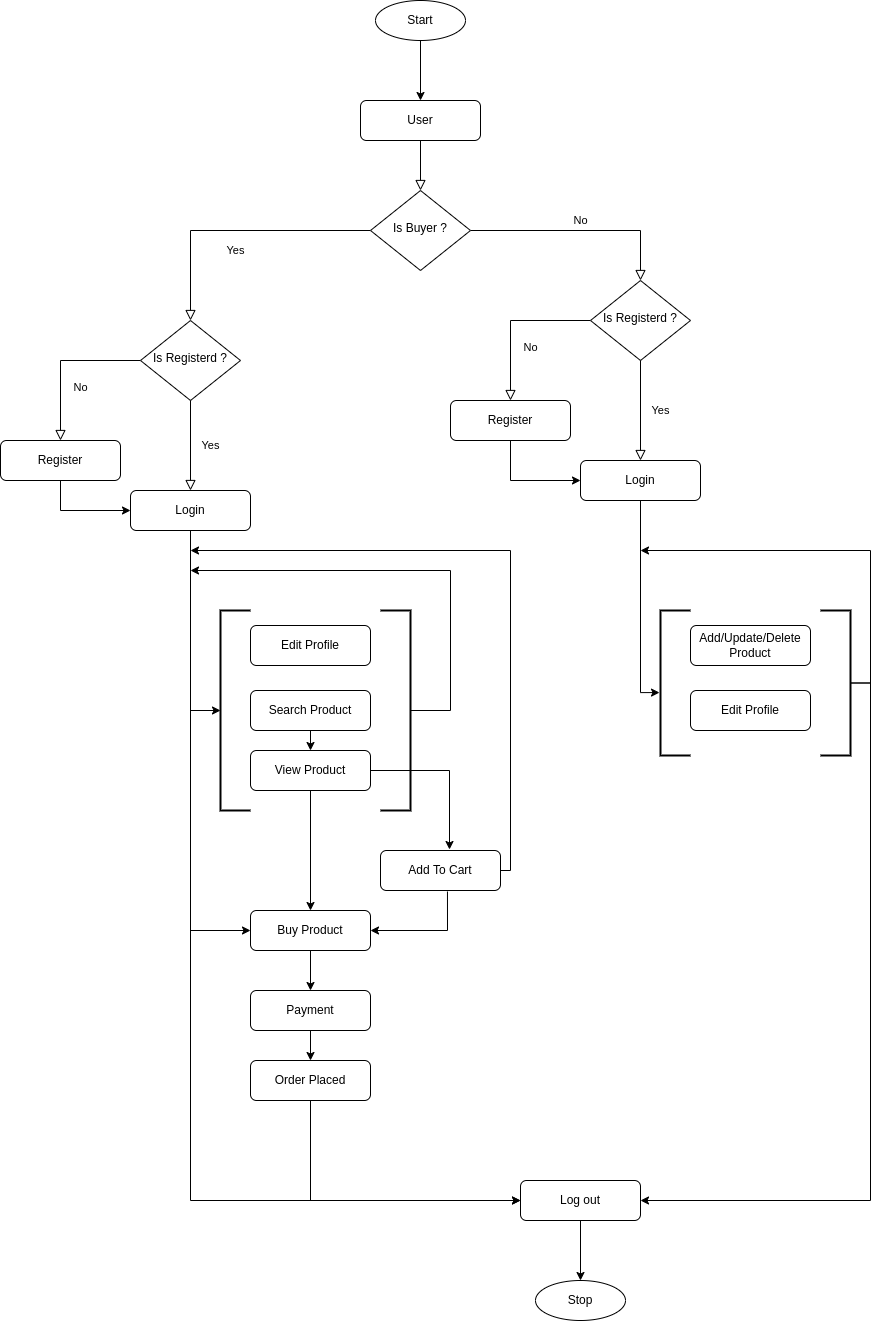

The diagram above was exported from draw.io. Its source (the exported page's mxGraphModel, read from the mxfile embedded in the PNG):
<mxGraphModel dx="1422" dy="1974" grid="1" gridSize="10" guides="1" tooltips="1" connect="1" arrows="1" fold="1" page="1" pageScale="1" pageWidth="827" pageHeight="1169" math="0" shadow="0">
  <root>
    <mxCell id="WIyWlLk6GJQsqaUBKTNV-0" />
    <mxCell id="WIyWlLk6GJQsqaUBKTNV-1" parent="WIyWlLk6GJQsqaUBKTNV-0" />
    <mxCell id="WIyWlLk6GJQsqaUBKTNV-2" value="" style="rounded=0;html=1;jettySize=auto;orthogonalLoop=1;fontSize=11;endArrow=block;endFill=0;endSize=8;strokeWidth=1;shadow=0;labelBackgroundColor=none;edgeStyle=orthogonalEdgeStyle;" parent="WIyWlLk6GJQsqaUBKTNV-1" source="WIyWlLk6GJQsqaUBKTNV-3" target="WIyWlLk6GJQsqaUBKTNV-6" edge="1">
      <mxGeometry relative="1" as="geometry" />
    </mxCell>
    <mxCell id="WIyWlLk6GJQsqaUBKTNV-3" value="User" style="rounded=1;whiteSpace=wrap;html=1;fontSize=12;glass=0;strokeWidth=1;shadow=0;" parent="WIyWlLk6GJQsqaUBKTNV-1" vertex="1">
      <mxGeometry x="390" y="70" width="120" height="40" as="geometry" />
    </mxCell>
    <mxCell id="WIyWlLk6GJQsqaUBKTNV-4" value="Yes" style="rounded=0;html=1;jettySize=auto;orthogonalLoop=1;fontSize=11;endArrow=block;endFill=0;endSize=8;strokeWidth=1;shadow=0;labelBackgroundColor=none;edgeStyle=orthogonalEdgeStyle;" parent="WIyWlLk6GJQsqaUBKTNV-1" source="WIyWlLk6GJQsqaUBKTNV-6" target="WIyWlLk6GJQsqaUBKTNV-10" edge="1">
      <mxGeometry y="20" relative="1" as="geometry">
        <mxPoint as="offset" />
      </mxGeometry>
    </mxCell>
    <mxCell id="WIyWlLk6GJQsqaUBKTNV-5" value="No" style="edgeStyle=orthogonalEdgeStyle;rounded=0;html=1;jettySize=auto;orthogonalLoop=1;fontSize=11;endArrow=block;endFill=0;endSize=8;strokeWidth=1;shadow=0;labelBackgroundColor=none;entryX=0.5;entryY=0;entryDx=0;entryDy=0;" parent="WIyWlLk6GJQsqaUBKTNV-1" source="WIyWlLk6GJQsqaUBKTNV-6" target="Ag_rD_E4DzudHXMqUzBJ-17" edge="1">
      <mxGeometry y="10" relative="1" as="geometry">
        <mxPoint as="offset" />
        <mxPoint x="650" y="200" as="targetPoint" />
        <Array as="points">
          <mxPoint x="670" y="200" />
        </Array>
      </mxGeometry>
    </mxCell>
    <mxCell id="WIyWlLk6GJQsqaUBKTNV-6" value="Is Buyer ?" style="rhombus;whiteSpace=wrap;html=1;shadow=0;fontFamily=Helvetica;fontSize=12;align=center;strokeWidth=1;spacing=6;spacingTop=-4;" parent="WIyWlLk6GJQsqaUBKTNV-1" vertex="1">
      <mxGeometry x="400" y="160" width="100" height="80" as="geometry" />
    </mxCell>
    <mxCell id="WIyWlLk6GJQsqaUBKTNV-8" value="No" style="rounded=0;html=1;jettySize=auto;orthogonalLoop=1;fontSize=11;endArrow=block;endFill=0;endSize=8;strokeWidth=1;shadow=0;labelBackgroundColor=none;edgeStyle=orthogonalEdgeStyle;" parent="WIyWlLk6GJQsqaUBKTNV-1" source="WIyWlLk6GJQsqaUBKTNV-10" target="WIyWlLk6GJQsqaUBKTNV-11" edge="1">
      <mxGeometry x="0.3333" y="20" relative="1" as="geometry">
        <mxPoint as="offset" />
      </mxGeometry>
    </mxCell>
    <mxCell id="WIyWlLk6GJQsqaUBKTNV-10" value="Is Registerd ?" style="rhombus;whiteSpace=wrap;html=1;shadow=0;fontFamily=Helvetica;fontSize=12;align=center;strokeWidth=1;spacing=6;spacingTop=-4;" parent="WIyWlLk6GJQsqaUBKTNV-1" vertex="1">
      <mxGeometry x="170" y="290" width="100" height="80" as="geometry" />
    </mxCell>
    <mxCell id="Ag_rD_E4DzudHXMqUzBJ-3" style="edgeStyle=orthogonalEdgeStyle;rounded=0;orthogonalLoop=1;jettySize=auto;html=1;entryX=0;entryY=0.5;entryDx=0;entryDy=0;" edge="1" parent="WIyWlLk6GJQsqaUBKTNV-1" source="WIyWlLk6GJQsqaUBKTNV-11" target="Ag_rD_E4DzudHXMqUzBJ-2">
      <mxGeometry relative="1" as="geometry">
        <Array as="points">
          <mxPoint x="90" y="480" />
        </Array>
      </mxGeometry>
    </mxCell>
    <mxCell id="WIyWlLk6GJQsqaUBKTNV-11" value="Register" style="rounded=1;whiteSpace=wrap;html=1;fontSize=12;glass=0;strokeWidth=1;shadow=0;" parent="WIyWlLk6GJQsqaUBKTNV-1" vertex="1">
      <mxGeometry x="30" y="410" width="120" height="40" as="geometry" />
    </mxCell>
    <mxCell id="Ag_rD_E4DzudHXMqUzBJ-1" value="Yes" style="rounded=0;html=1;jettySize=auto;orthogonalLoop=1;fontSize=11;endArrow=block;endFill=0;endSize=8;strokeWidth=1;shadow=0;labelBackgroundColor=none;edgeStyle=orthogonalEdgeStyle;exitX=0.5;exitY=1;exitDx=0;exitDy=0;entryX=0.5;entryY=0;entryDx=0;entryDy=0;" edge="1" parent="WIyWlLk6GJQsqaUBKTNV-1" source="WIyWlLk6GJQsqaUBKTNV-10" target="Ag_rD_E4DzudHXMqUzBJ-2">
      <mxGeometry y="20" relative="1" as="geometry">
        <mxPoint as="offset" />
        <mxPoint x="410" y="210" as="sourcePoint" />
        <mxPoint x="220" y="440" as="targetPoint" />
        <Array as="points" />
      </mxGeometry>
    </mxCell>
    <mxCell id="Ag_rD_E4DzudHXMqUzBJ-38" style="edgeStyle=orthogonalEdgeStyle;rounded=0;orthogonalLoop=1;jettySize=auto;html=1;entryX=0;entryY=0.5;entryDx=0;entryDy=0;entryPerimeter=0;" edge="1" parent="WIyWlLk6GJQsqaUBKTNV-1" source="Ag_rD_E4DzudHXMqUzBJ-2" target="Ag_rD_E4DzudHXMqUzBJ-23">
      <mxGeometry relative="1" as="geometry">
        <Array as="points">
          <mxPoint x="220" y="680" />
        </Array>
      </mxGeometry>
    </mxCell>
    <mxCell id="Ag_rD_E4DzudHXMqUzBJ-43" style="edgeStyle=orthogonalEdgeStyle;rounded=0;orthogonalLoop=1;jettySize=auto;html=1;exitX=0.5;exitY=1;exitDx=0;exitDy=0;entryX=0;entryY=0.5;entryDx=0;entryDy=0;" edge="1" parent="WIyWlLk6GJQsqaUBKTNV-1" source="Ag_rD_E4DzudHXMqUzBJ-2" target="Ag_rD_E4DzudHXMqUzBJ-29">
      <mxGeometry relative="1" as="geometry" />
    </mxCell>
    <mxCell id="Ag_rD_E4DzudHXMqUzBJ-48" style="edgeStyle=orthogonalEdgeStyle;rounded=0;orthogonalLoop=1;jettySize=auto;html=1;exitX=0.5;exitY=1;exitDx=0;exitDy=0;entryX=0;entryY=0.5;entryDx=0;entryDy=0;" edge="1" parent="WIyWlLk6GJQsqaUBKTNV-1" source="Ag_rD_E4DzudHXMqUzBJ-2" target="Ag_rD_E4DzudHXMqUzBJ-46">
      <mxGeometry relative="1" as="geometry" />
    </mxCell>
    <mxCell id="Ag_rD_E4DzudHXMqUzBJ-2" value="Login" style="rounded=1;whiteSpace=wrap;html=1;fontSize=12;glass=0;strokeWidth=1;shadow=0;" vertex="1" parent="WIyWlLk6GJQsqaUBKTNV-1">
      <mxGeometry x="160" y="460" width="120" height="40" as="geometry" />
    </mxCell>
    <mxCell id="Ag_rD_E4DzudHXMqUzBJ-15" value="No" style="rounded=0;html=1;jettySize=auto;orthogonalLoop=1;fontSize=11;endArrow=block;endFill=0;endSize=8;strokeWidth=1;shadow=0;labelBackgroundColor=none;edgeStyle=orthogonalEdgeStyle;" edge="1" parent="WIyWlLk6GJQsqaUBKTNV-1" source="Ag_rD_E4DzudHXMqUzBJ-17" target="Ag_rD_E4DzudHXMqUzBJ-19">
      <mxGeometry x="0.3333" y="20" relative="1" as="geometry">
        <mxPoint as="offset" />
      </mxGeometry>
    </mxCell>
    <mxCell id="Ag_rD_E4DzudHXMqUzBJ-17" value="Is Registerd ?" style="rhombus;whiteSpace=wrap;html=1;shadow=0;fontFamily=Helvetica;fontSize=12;align=center;strokeWidth=1;spacing=6;spacingTop=-4;" vertex="1" parent="WIyWlLk6GJQsqaUBKTNV-1">
      <mxGeometry x="620" y="250" width="100" height="80" as="geometry" />
    </mxCell>
    <mxCell id="Ag_rD_E4DzudHXMqUzBJ-18" style="edgeStyle=orthogonalEdgeStyle;rounded=0;orthogonalLoop=1;jettySize=auto;html=1;entryX=0;entryY=0.5;entryDx=0;entryDy=0;" edge="1" parent="WIyWlLk6GJQsqaUBKTNV-1" source="Ag_rD_E4DzudHXMqUzBJ-19" target="Ag_rD_E4DzudHXMqUzBJ-22">
      <mxGeometry relative="1" as="geometry">
        <Array as="points">
          <mxPoint x="540" y="450" />
        </Array>
      </mxGeometry>
    </mxCell>
    <mxCell id="Ag_rD_E4DzudHXMqUzBJ-19" value="Register" style="rounded=1;whiteSpace=wrap;html=1;fontSize=12;glass=0;strokeWidth=1;shadow=0;" vertex="1" parent="WIyWlLk6GJQsqaUBKTNV-1">
      <mxGeometry x="480" y="370" width="120" height="40" as="geometry" />
    </mxCell>
    <mxCell id="Ag_rD_E4DzudHXMqUzBJ-21" value="Yes" style="rounded=0;html=1;jettySize=auto;orthogonalLoop=1;fontSize=11;endArrow=block;endFill=0;endSize=8;strokeWidth=1;shadow=0;labelBackgroundColor=none;edgeStyle=orthogonalEdgeStyle;exitX=0.5;exitY=1;exitDx=0;exitDy=0;entryX=0.5;entryY=0;entryDx=0;entryDy=0;" edge="1" parent="WIyWlLk6GJQsqaUBKTNV-1" source="Ag_rD_E4DzudHXMqUzBJ-17" target="Ag_rD_E4DzudHXMqUzBJ-22">
      <mxGeometry y="20" relative="1" as="geometry">
        <mxPoint as="offset" />
        <mxPoint x="860" y="170" as="sourcePoint" />
        <mxPoint x="670" y="400" as="targetPoint" />
        <Array as="points" />
      </mxGeometry>
    </mxCell>
    <mxCell id="Ag_rD_E4DzudHXMqUzBJ-70" style="edgeStyle=orthogonalEdgeStyle;rounded=0;orthogonalLoop=1;jettySize=auto;html=1;entryX=-0.033;entryY=0.566;entryDx=0;entryDy=0;entryPerimeter=0;" edge="1" parent="WIyWlLk6GJQsqaUBKTNV-1" source="Ag_rD_E4DzudHXMqUzBJ-22" target="Ag_rD_E4DzudHXMqUzBJ-62">
      <mxGeometry relative="1" as="geometry" />
    </mxCell>
    <mxCell id="Ag_rD_E4DzudHXMqUzBJ-22" value="Login" style="rounded=1;whiteSpace=wrap;html=1;fontSize=12;glass=0;strokeWidth=1;shadow=0;" vertex="1" parent="WIyWlLk6GJQsqaUBKTNV-1">
      <mxGeometry x="610" y="430" width="120" height="40" as="geometry" />
    </mxCell>
    <mxCell id="Ag_rD_E4DzudHXMqUzBJ-23" value="" style="strokeWidth=2;html=1;shape=mxgraph.flowchart.annotation_1;align=left;pointerEvents=1;" vertex="1" parent="WIyWlLk6GJQsqaUBKTNV-1">
      <mxGeometry x="250" y="580" width="30" height="200" as="geometry" />
    </mxCell>
    <mxCell id="Ag_rD_E4DzudHXMqUzBJ-54" style="edgeStyle=orthogonalEdgeStyle;rounded=0;orthogonalLoop=1;jettySize=auto;html=1;exitX=0;exitY=0.5;exitDx=0;exitDy=0;exitPerimeter=0;" edge="1" parent="WIyWlLk6GJQsqaUBKTNV-1" source="Ag_rD_E4DzudHXMqUzBJ-24">
      <mxGeometry relative="1" as="geometry">
        <mxPoint x="220" y="540" as="targetPoint" />
        <Array as="points">
          <mxPoint x="480" y="680" />
          <mxPoint x="480" y="540" />
        </Array>
      </mxGeometry>
    </mxCell>
    <mxCell id="Ag_rD_E4DzudHXMqUzBJ-24" value="" style="strokeWidth=2;html=1;shape=mxgraph.flowchart.annotation_1;align=left;pointerEvents=1;rotation=-180;" vertex="1" parent="WIyWlLk6GJQsqaUBKTNV-1">
      <mxGeometry x="410" y="580" width="30" height="200" as="geometry" />
    </mxCell>
    <mxCell id="Ag_rD_E4DzudHXMqUzBJ-28" style="edgeStyle=orthogonalEdgeStyle;rounded=0;orthogonalLoop=1;jettySize=auto;html=1;exitX=0.5;exitY=1;exitDx=0;exitDy=0;entryX=0.5;entryY=0;entryDx=0;entryDy=0;" edge="1" parent="WIyWlLk6GJQsqaUBKTNV-1" source="Ag_rD_E4DzudHXMqUzBJ-25" target="Ag_rD_E4DzudHXMqUzBJ-26">
      <mxGeometry relative="1" as="geometry" />
    </mxCell>
    <mxCell id="Ag_rD_E4DzudHXMqUzBJ-25" value="Search Product" style="rounded=1;whiteSpace=wrap;html=1;fontSize=12;glass=0;strokeWidth=1;shadow=0;" vertex="1" parent="WIyWlLk6GJQsqaUBKTNV-1">
      <mxGeometry x="280" y="660" width="120" height="40" as="geometry" />
    </mxCell>
    <mxCell id="Ag_rD_E4DzudHXMqUzBJ-32" style="edgeStyle=orthogonalEdgeStyle;rounded=0;orthogonalLoop=1;jettySize=auto;html=1;entryX=0.575;entryY=-0.025;entryDx=0;entryDy=0;entryPerimeter=0;" edge="1" parent="WIyWlLk6GJQsqaUBKTNV-1" source="Ag_rD_E4DzudHXMqUzBJ-26" target="Ag_rD_E4DzudHXMqUzBJ-31">
      <mxGeometry relative="1" as="geometry" />
    </mxCell>
    <mxCell id="Ag_rD_E4DzudHXMqUzBJ-33" style="edgeStyle=orthogonalEdgeStyle;rounded=0;orthogonalLoop=1;jettySize=auto;html=1;" edge="1" parent="WIyWlLk6GJQsqaUBKTNV-1" source="Ag_rD_E4DzudHXMqUzBJ-26" target="Ag_rD_E4DzudHXMqUzBJ-29">
      <mxGeometry relative="1" as="geometry" />
    </mxCell>
    <mxCell id="Ag_rD_E4DzudHXMqUzBJ-26" value="View Product" style="rounded=1;whiteSpace=wrap;html=1;fontSize=12;glass=0;strokeWidth=1;shadow=0;" vertex="1" parent="WIyWlLk6GJQsqaUBKTNV-1">
      <mxGeometry x="280" y="720" width="120" height="40" as="geometry" />
    </mxCell>
    <mxCell id="Ag_rD_E4DzudHXMqUzBJ-27" value="Edit Profile" style="rounded=1;whiteSpace=wrap;html=1;fontSize=12;glass=0;strokeWidth=1;shadow=0;" vertex="1" parent="WIyWlLk6GJQsqaUBKTNV-1">
      <mxGeometry x="280" y="595" width="120" height="40" as="geometry" />
    </mxCell>
    <mxCell id="Ag_rD_E4DzudHXMqUzBJ-44" style="edgeStyle=orthogonalEdgeStyle;rounded=0;orthogonalLoop=1;jettySize=auto;html=1;exitX=0.5;exitY=1;exitDx=0;exitDy=0;" edge="1" parent="WIyWlLk6GJQsqaUBKTNV-1" source="Ag_rD_E4DzudHXMqUzBJ-29" target="Ag_rD_E4DzudHXMqUzBJ-40">
      <mxGeometry relative="1" as="geometry" />
    </mxCell>
    <mxCell id="Ag_rD_E4DzudHXMqUzBJ-29" value="Buy Product" style="rounded=1;whiteSpace=wrap;html=1;fontSize=12;glass=0;strokeWidth=1;shadow=0;" vertex="1" parent="WIyWlLk6GJQsqaUBKTNV-1">
      <mxGeometry x="280" y="880" width="120" height="40" as="geometry" />
    </mxCell>
    <mxCell id="Ag_rD_E4DzudHXMqUzBJ-34" style="edgeStyle=orthogonalEdgeStyle;rounded=0;orthogonalLoop=1;jettySize=auto;html=1;entryX=1;entryY=0.5;entryDx=0;entryDy=0;exitX=0.558;exitY=1.025;exitDx=0;exitDy=0;exitPerimeter=0;" edge="1" parent="WIyWlLk6GJQsqaUBKTNV-1" source="Ag_rD_E4DzudHXMqUzBJ-31" target="Ag_rD_E4DzudHXMqUzBJ-29">
      <mxGeometry relative="1" as="geometry" />
    </mxCell>
    <mxCell id="Ag_rD_E4DzudHXMqUzBJ-77" style="edgeStyle=orthogonalEdgeStyle;rounded=0;orthogonalLoop=1;jettySize=auto;html=1;exitX=1;exitY=0.5;exitDx=0;exitDy=0;" edge="1" parent="WIyWlLk6GJQsqaUBKTNV-1" source="Ag_rD_E4DzudHXMqUzBJ-31">
      <mxGeometry relative="1" as="geometry">
        <mxPoint x="220" y="520" as="targetPoint" />
        <Array as="points">
          <mxPoint x="540" y="840" />
          <mxPoint x="540" y="520" />
        </Array>
      </mxGeometry>
    </mxCell>
    <mxCell id="Ag_rD_E4DzudHXMqUzBJ-31" value="Add To Cart" style="rounded=1;whiteSpace=wrap;html=1;fontSize=12;glass=0;strokeWidth=1;shadow=0;" vertex="1" parent="WIyWlLk6GJQsqaUBKTNV-1">
      <mxGeometry x="410" y="820" width="120" height="40" as="geometry" />
    </mxCell>
    <mxCell id="Ag_rD_E4DzudHXMqUzBJ-45" style="edgeStyle=orthogonalEdgeStyle;rounded=0;orthogonalLoop=1;jettySize=auto;html=1;exitX=0.5;exitY=1;exitDx=0;exitDy=0;entryX=0.5;entryY=0;entryDx=0;entryDy=0;" edge="1" parent="WIyWlLk6GJQsqaUBKTNV-1" source="Ag_rD_E4DzudHXMqUzBJ-40" target="Ag_rD_E4DzudHXMqUzBJ-41">
      <mxGeometry relative="1" as="geometry" />
    </mxCell>
    <mxCell id="Ag_rD_E4DzudHXMqUzBJ-40" value="Payment" style="rounded=1;whiteSpace=wrap;html=1;fontSize=12;glass=0;strokeWidth=1;shadow=0;" vertex="1" parent="WIyWlLk6GJQsqaUBKTNV-1">
      <mxGeometry x="280" y="960" width="120" height="40" as="geometry" />
    </mxCell>
    <mxCell id="Ag_rD_E4DzudHXMqUzBJ-47" style="edgeStyle=orthogonalEdgeStyle;rounded=0;orthogonalLoop=1;jettySize=auto;html=1;exitX=0.5;exitY=1;exitDx=0;exitDy=0;entryX=0;entryY=0.5;entryDx=0;entryDy=0;" edge="1" parent="WIyWlLk6GJQsqaUBKTNV-1" source="Ag_rD_E4DzudHXMqUzBJ-41" target="Ag_rD_E4DzudHXMqUzBJ-46">
      <mxGeometry relative="1" as="geometry" />
    </mxCell>
    <mxCell id="Ag_rD_E4DzudHXMqUzBJ-41" value="Order Placed" style="rounded=1;whiteSpace=wrap;html=1;fontSize=12;glass=0;strokeWidth=1;shadow=0;" vertex="1" parent="WIyWlLk6GJQsqaUBKTNV-1">
      <mxGeometry x="280" y="1030" width="120" height="40" as="geometry" />
    </mxCell>
    <mxCell id="Ag_rD_E4DzudHXMqUzBJ-73" style="edgeStyle=orthogonalEdgeStyle;rounded=0;orthogonalLoop=1;jettySize=auto;html=1;exitX=0.5;exitY=1;exitDx=0;exitDy=0;" edge="1" parent="WIyWlLk6GJQsqaUBKTNV-1" source="Ag_rD_E4DzudHXMqUzBJ-46" target="Ag_rD_E4DzudHXMqUzBJ-72">
      <mxGeometry relative="1" as="geometry" />
    </mxCell>
    <mxCell id="Ag_rD_E4DzudHXMqUzBJ-46" value="Log out" style="rounded=1;whiteSpace=wrap;html=1;fontSize=12;glass=0;strokeWidth=1;shadow=0;" vertex="1" parent="WIyWlLk6GJQsqaUBKTNV-1">
      <mxGeometry x="550" y="1150" width="120" height="40" as="geometry" />
    </mxCell>
    <mxCell id="Ag_rD_E4DzudHXMqUzBJ-62" value="" style="strokeWidth=2;html=1;shape=mxgraph.flowchart.annotation_1;align=left;pointerEvents=1;" vertex="1" parent="WIyWlLk6GJQsqaUBKTNV-1">
      <mxGeometry x="690" y="580" width="30" height="145" as="geometry" />
    </mxCell>
    <mxCell id="Ag_rD_E4DzudHXMqUzBJ-71" style="edgeStyle=orthogonalEdgeStyle;rounded=0;orthogonalLoop=1;jettySize=auto;html=1;entryX=1;entryY=0.5;entryDx=0;entryDy=0;exitX=0;exitY=0.5;exitDx=0;exitDy=0;exitPerimeter=0;" edge="1" parent="WIyWlLk6GJQsqaUBKTNV-1" source="Ag_rD_E4DzudHXMqUzBJ-63" target="Ag_rD_E4DzudHXMqUzBJ-46">
      <mxGeometry relative="1" as="geometry" />
    </mxCell>
    <mxCell id="Ag_rD_E4DzudHXMqUzBJ-76" style="edgeStyle=orthogonalEdgeStyle;rounded=0;orthogonalLoop=1;jettySize=auto;html=1;exitX=0;exitY=0.5;exitDx=0;exitDy=0;exitPerimeter=0;" edge="1" parent="WIyWlLk6GJQsqaUBKTNV-1" source="Ag_rD_E4DzudHXMqUzBJ-63">
      <mxGeometry relative="1" as="geometry">
        <mxPoint x="670" y="520" as="targetPoint" />
        <Array as="points">
          <mxPoint x="900" y="653" />
          <mxPoint x="900" y="520" />
        </Array>
      </mxGeometry>
    </mxCell>
    <mxCell id="Ag_rD_E4DzudHXMqUzBJ-63" value="" style="strokeWidth=2;html=1;shape=mxgraph.flowchart.annotation_1;align=left;pointerEvents=1;rotation=-180;" vertex="1" parent="WIyWlLk6GJQsqaUBKTNV-1">
      <mxGeometry x="850" y="580" width="30" height="145" as="geometry" />
    </mxCell>
    <mxCell id="Ag_rD_E4DzudHXMqUzBJ-65" value="Edit Profile" style="rounded=1;whiteSpace=wrap;html=1;fontSize=12;glass=0;strokeWidth=1;shadow=0;" vertex="1" parent="WIyWlLk6GJQsqaUBKTNV-1">
      <mxGeometry x="720" y="660" width="120" height="40" as="geometry" />
    </mxCell>
    <mxCell id="Ag_rD_E4DzudHXMqUzBJ-67" value="Add/Update/Delete Product" style="rounded=1;whiteSpace=wrap;html=1;fontSize=12;glass=0;strokeWidth=1;shadow=0;" vertex="1" parent="WIyWlLk6GJQsqaUBKTNV-1">
      <mxGeometry x="720" y="595" width="120" height="40" as="geometry" />
    </mxCell>
    <mxCell id="Ag_rD_E4DzudHXMqUzBJ-68" style="edgeStyle=orthogonalEdgeStyle;rounded=0;orthogonalLoop=1;jettySize=auto;html=1;exitX=0.5;exitY=1;exitDx=0;exitDy=0;exitPerimeter=0;" edge="1" parent="WIyWlLk6GJQsqaUBKTNV-1" source="Ag_rD_E4DzudHXMqUzBJ-62" target="Ag_rD_E4DzudHXMqUzBJ-62">
      <mxGeometry relative="1" as="geometry" />
    </mxCell>
    <mxCell id="Ag_rD_E4DzudHXMqUzBJ-72" value="Stop" style="ellipse;whiteSpace=wrap;html=1;" vertex="1" parent="WIyWlLk6GJQsqaUBKTNV-1">
      <mxGeometry x="565" y="1250" width="90" height="40" as="geometry" />
    </mxCell>
    <mxCell id="Ag_rD_E4DzudHXMqUzBJ-75" style="edgeStyle=orthogonalEdgeStyle;rounded=0;orthogonalLoop=1;jettySize=auto;html=1;entryX=0.5;entryY=0;entryDx=0;entryDy=0;" edge="1" parent="WIyWlLk6GJQsqaUBKTNV-1" source="Ag_rD_E4DzudHXMqUzBJ-74" target="WIyWlLk6GJQsqaUBKTNV-3">
      <mxGeometry relative="1" as="geometry" />
    </mxCell>
    <mxCell id="Ag_rD_E4DzudHXMqUzBJ-74" value="Start" style="ellipse;whiteSpace=wrap;html=1;" vertex="1" parent="WIyWlLk6GJQsqaUBKTNV-1">
      <mxGeometry x="405" y="-30" width="90" height="40" as="geometry" />
    </mxCell>
  </root>
</mxGraphModel>